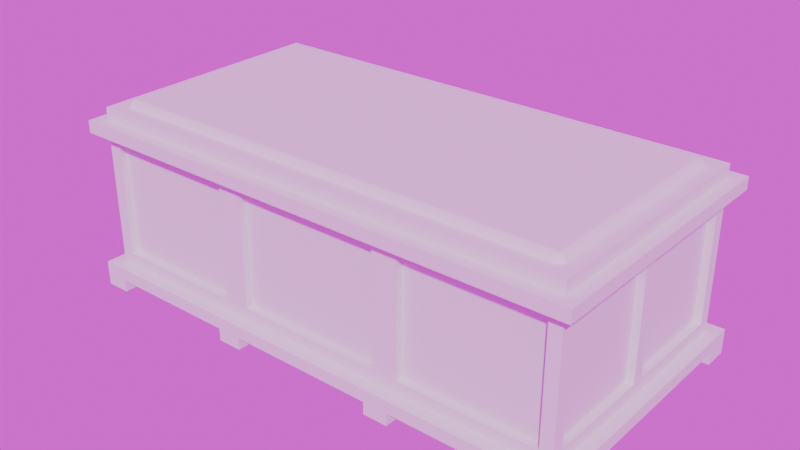 # Source: Props_Furniture_StudyRoom_Rich.blend  (saved by Blender 4.3.34; exported with 4.5.12 LTS)
import bpy
from mathutils import Matrix  # noqa: F401  (used for matrix-valued properties, if any)

bpy.ops.wm.read_factory_settings(use_empty=True)
scene = bpy.context.scene
scene.name = 'Scene'

# ---- images (referenced by path relative to the original .blend; pixels are not part of the script)
import os
ASSET_DIR = os.environ.get("B2B_ASSET_DIR", "")  # directory of the original .blend (textures are referenced by path, not embedded)
HERE = os.path.dirname(os.path.abspath(__file__))  # packed textures are extracted next to this script under _unpacked/

def load_image(name, relpath, width, height, colorspace="sRGB"):
    """Load a texture the original file referenced (path relative to the .blend, or extracted next to this script)."""
    p = next((c for c in (os.path.join(HERE, relpath), os.path.join(ASSET_DIR, relpath)) if relpath and os.path.exists(c)), "")
    if p:
        img = bpy.data.images.load(p, check_existing=True)
        img.name = name
    else:  # same state as the original file: an image datablock whose file is absent (Cycles renders it pink)
        img = bpy.data.images.new(name, width, height)
        img.source = "FILE"
        img.filepath = "//" + (relpath or name)
    img.colorspace_settings.name = colorspace
    return img
img_forest_exr = load_image('forest.exr', 'forest.exr', 1024, 1024, 'Linear Rec.709')

# ---- world
world_world = bpy.data.worlds.new('World'); scene.world = world_world
world_world.use_nodes = True; world_world.node_tree.nodes.clear()
_N = world_world.node_tree.nodes; _L = world_world.node_tree.links
n0 = _N.new('ShaderNodeOutputWorld'); n0.name = 'World Output'; n0.location = (300, 300)
n1 = _N.new('ShaderNodeBackground'); n1.name = 'Background'; n1.location = (10, 300)
n2 = _N.new('ShaderNodeTexEnvironment'); n2.name = 'Environment Texture'; n2.location = (-270, 260)
n2.image = img_forest_exr
n3 = _N.new('ShaderNodeMapping'); n3.name = 'Mapping'; n3.location = (-450, 260)
n4 = _N.new('ShaderNodeTexCoord'); n4.name = 'Texture Coordinate'; n4.location = (-630, 260)
_L.new(n1.outputs[0], n0.inputs[0])
_L.new(n2.outputs[0], n1.inputs[0])
_L.new(n3.outputs[0], n2.inputs[0])
_L.new(n4.outputs[0], n3.inputs[0])
n0.is_active_output = True
world_world.color = (0.05088, 0.05088, 0.05088)
world_world.use_sun_shadow = False
world_world.sun_shadow_jitter_overblur = 0.0

# ---- meshes
me_prop_furniture_studyroom_rich_table = bpy.data.meshes.new('Prop_Furniture_StudyRoom_Rich_Table')
me_prop_furniture_studyroom_rich_table.from_pydata([(0.0, 0.45, 0.75), (0.4, -0.3, 0.6), (0.4, 0.5, 0.6), (0.0, -0.3, 0.6), (0.0, 0.5, 0.6), (0.0, -0.55, 0.05), (0.4, 0.5, 0.1), (1.0, 0.5, 0.1), (1.0, -0.5, 0.1), (0.0, -0.55, 0.1), (1.0, 0.5, 0.65), (1.0, -0.5, 0.65), (0.45, 0.5, 0.35), (0.95, 0.5, 0.35), (0.45, 0.5, 0.4), (0.95, 0.5, 0.4), (0.95, 0.5, 0.6), (0.45, 0.5, 0.6), (0.95, 0.5, -5.96e-08), (0.45, 0.5, -5.96e-08), (0.45, 0.5, 0.15), (0.95, 0.5, 0.15), (0.45, 0.1, 0.6), (0.95, 0.1, 0.6), (0.45, 0.1, 0.4), (0.95, 0.1, 0.4), (0.45, 0.1, 0.35), (0.95, 0.1, 0.35), (0.45, 0.1, 0.15), (0.95, 0.1, 0.15), (0.0, -0.5, 0.6), (0.0, -0.3, 0.1), (0.4, -0.3, 0.1), (0.35, -0.25, -5.96e-08), (0.0, -0.25, -5.96e-08), (0.35, 0.55, -5.96e-08), (1.05, 0.55, -5.96e-08), (1.05, -0.55, -5.96e-08), (0.0, -0.45, 0.75), (1.05, 0.55, 0.1), (1.05, -0.55, 0.1), (0.35, -0.25, 0.1), (0.0, -0.5, 0.15), (0.95, 0.55, 0.05), (0.45, 0.55, 0.05), (0.45, 0.55, -5.96e-08), (0.95, 0.55, -5.96e-08), (0.45, 0.55, 0.1), (0.35, 0.55, 0.1), (0.0, -0.5, 0.1), (0.0, -0.25, 0.1), (1.05, -0.45, -5.96e-08), (1.05, 0.45, -5.96e-08), (1.0, 0.45, 0.15), (1.0, 0.45, 0.6), (1.0, -0.45, 0.15), (1.0, -0.45, 0.6), (1.0, 0.45, -5.96e-08), (1.0, -0.45, -5.96e-08), (1.05, -0.45, 0.05), (1.05, 0.45, 0.05), (0.95, -0.5, 0.15), (0.95, -0.5, -5.96e-08), (0.95, -0.5, 0.6), (0.95, -0.55, -5.96e-08), (0.95, -0.55, 0.05), (0.4, -0.55, 0.05), (0.4, -0.55, -5.96e-08), (0.4, -0.5, 0.15), (0.4, -0.5, 0.1), (0.4, -0.5, 0.6), (0.4, -0.5, -5.96e-08), (0.4, -0.55, 0.1), (0.3, -0.55, 0.05), (0.3, -0.55, -5.96e-08), (0.3, -0.5, 0.15), (0.3, -0.5, 0.1), (0.3, -0.5, 0.6), (0.3, -0.5, -5.96e-08), (0.3, -0.55, 0.1), (0.0, -0.5, -5.96e-08), (0.0, -0.5, 0.05), (0.95, 0.5, 0.05), (0.45, 0.5, 0.05), (1.0, 0.45, 0.05), (1.0, -0.45, 0.05), (0.95, -0.5, 0.05), (0.4, -0.5, 0.05), (0.3, -0.5, 0.05), (1.0, -0.025, 0.15), (1.0, 0.025, 0.15), (1.0, -0.025, 0.6), (1.0, 0.025, 0.6), (0.0, 0.5, 0.7), (0.0, 0.5, 0.65), (1.0, 0.5, 0.7), (1.0, -0.5, 0.7), (0.0, -0.5, 0.65), (0.0, -0.5, 0.7), (0.0, 0.55, 0.7), (0.0, 0.55, 0.65), (1.05, 0.55, 0.65), (1.05, 0.55, 0.7), (1.05, -0.55, 0.65), (1.05, -0.55, 0.7), (0.0, -0.55, 0.65), (0.0, -0.55, 0.7), (0.0, -0.47, 0.15), (0.3, -0.47, 0.15), (0.97, -0.45, 0.15), (0.97, 0.45, 0.15), (0.97, -0.45, 0.6), (0.97, 0.45, 0.6), (0.0, -0.47, 0.6), (0.4, -0.47, 0.6), (0.95, -0.47, 0.6), (0.95, -0.47, 0.15), (0.4, -0.47, 0.15), (0.3, -0.47, 0.6), (0.97, 0.025, 0.6), (0.97, -0.025, 0.6), (0.97, 0.025, 0.15), (0.97, -0.025, 0.15), (0.0, 0.5, 0.75), (1.0, 0.5, 0.75), (1.0, -0.5, 0.75), (0.0, -0.5, 0.75), (0.92, -0.45, 0.75), (0.9412, -0.4412, 0.75), (0.92, 0.45, 0.75), (0.9412, 0.4412, 0.75), (0.0, 0.42, 0.78), (0.0, 0.4412, 0.7712), (0.0, -0.42, 0.78), (0.0, -0.4412, 0.7712), (0.92, 0.42, 0.78), (0.95, 0.42, 0.75), (0.92, 0.4412, 0.7712), (0.9373, 0.4373, 0.7673), (0.9412, 0.42, 0.7712), (0.95, -0.42, 0.75), (0.92, -0.42, 0.78), (0.9412, -0.42, 0.7712), (0.9373, -0.4373, 0.7673), (0.92, -0.4412, 0.7712)], [], [(3, 4, 2, 1), (2, 14, 12, 6), (6, 7, 39, 47), (6, 47, 48), (1, 32, 31, 3), (1, 2, 6, 32), (47, 44, 48), (2, 17, 14), (10, 54, 53, 7), (10, 17, 2, 94), (6, 12, 20), (7, 21, 13), (78, 71, 67, 74), (31, 32, 41, 50), (62, 58, 51, 64), (65, 64, 37, 40), (64, 51, 37), (35, 19, 33), (32, 6, 48, 41), (10, 16, 17), (14, 24, 25, 15), (13, 12, 14, 15), (17, 22, 24, 14), (25, 24, 22, 23), (29, 28, 26, 27), (21, 29, 27, 13), (13, 27, 26, 12), (15, 25, 23, 16), (12, 26, 28, 20), (16, 23, 22, 17), (20, 28, 29, 21), (20, 21, 7, 6), (50, 41, 33, 34), (45, 19, 35), (44, 45, 35, 48), (48, 35, 33, 41), (46, 52, 57, 18), (47, 39, 43, 44), (39, 36, 46, 43), (8, 55, 56, 11), (40, 37, 51, 59), (10, 7, 13, 15), (18, 57, 58, 62), (7, 53, 90), (110, 53, 54, 112), (11, 56, 91), (60, 52, 36, 39), (63, 61, 8, 11), (73, 79, 9, 5), (11, 70, 63), (77, 118, 108, 75), (55, 109, 111, 56), (69, 72, 40, 8), (76, 75, 42, 49), (8, 61, 68, 69), (76, 79, 72, 69), (36, 52, 46), (77, 75, 68, 70), (97, 77, 70, 11), (65, 40, 72, 66), (97, 30, 77), (68, 117, 114, 70), (68, 61, 116, 117), (49, 9, 79, 76), (69, 68, 75, 76), (67, 66, 73, 74), (66, 72, 79, 73), (71, 62, 86, 87), (78, 88, 81, 80), (51, 58, 85, 59), (60, 84, 57, 52), (18, 82, 43, 46), (19, 45, 44, 83), (62, 64, 65, 86), (67, 71, 87, 66), (78, 74, 73, 88), (88, 73, 5, 81), (66, 87, 86, 65), (85, 58, 57, 84), (44, 43, 82, 83), (19, 83, 82, 18), (60, 59, 85, 84), (33, 62, 71), (78, 33, 71), (80, 34, 33, 78), (10, 92, 54), (10, 101, 103, 11), (8, 89, 55), (33, 19, 18, 62), (96, 95, 124, 125), (92, 91, 89, 90), (40, 59, 60, 39), (89, 8, 7, 90), (8, 40, 39, 7), (92, 10, 11, 91), (96, 104, 102, 95), (98, 96, 125, 126), (95, 93, 123, 124), (98, 106, 104, 96), (4, 94, 2), (103, 104, 106, 105), (95, 102, 99, 93), (100, 99, 102, 101), (101, 102, 104, 103), (97, 11, 103, 105), (119, 121, 110, 112), (117, 116, 115, 114), (113, 107, 108, 118), (109, 122, 120, 111), (92, 90, 121, 119), (63, 70, 114, 115), (90, 53, 110, 121), (55, 89, 122, 109), (91, 120, 122, 89), (63, 115, 116, 61), (77, 30, 113, 118), (91, 56, 111, 120), (42, 75, 108, 107), (54, 92, 119, 112), (0, 129, 124, 123), (131, 133, 141, 135), (124, 136, 140, 125), (38, 126, 125, 127), (10, 94, 100, 101), (16, 10, 15), (140, 128, 125), (128, 127, 125), (129, 130, 124), (130, 136, 124), (129, 137, 138, 130), (135, 139, 138, 137), (136, 130, 138, 139), (140, 142, 143, 128), (141, 144, 143, 142), (127, 128, 143, 144), (129, 0, 132, 137), (137, 132, 131, 135), (141, 133, 134, 144), (144, 134, 38, 127), (135, 141, 142, 139), (139, 142, 140, 136)])
me_prop_furniture_studyroom_rich_table.polygons.foreach_set('use_smooth', [True] * 141)
_k = set([(0, 129), (1, 2), (1, 3), (1, 32), (2, 4), (2, 6), (5, 73), (6, 7), (6, 32), (7, 8), (7, 10), (8, 11), (8, 69), (9, 79), (10, 11), (10, 94), (11, 97), (12, 13), (12, 20), (12, 26), (13, 21), (13, 27), (14, 15), (14, 17), (14, 24), (15, 16), (15, 25), (16, 17), (16, 23), (17, 22), (18, 19), (18, 46), (18, 82), (19, 45), (19, 83), (20, 21), (20, 28), (21, 29), (22, 23), (22, 24), (23, 25), (24, 25), (26, 27), (26, 28), (27, 29), (28, 29), (30, 77), (31, 32), (33, 34), (33, 35), (33, 41), (35, 45), (35, 48), (36, 39), (36, 46), (36, 52), (37, 40), (37, 51), (37, 64), (38, 127), (39, 40), (39, 47), (40, 72), (41, 48), (41, 50), (42, 75), (43, 44), (43, 46), (43, 82), (44, 45), (44, 83), (47, 48), (49, 76), (51, 58), (51, 59), (52, 57), (52, 60), (53, 54), (53, 90), (53, 110), (54, 92), (54, 112), (55, 56), (55, 89), (55, 109), (56, 91), (56, 111), (57, 58), (57, 84), (58, 85), (59, 60), (59, 85), (60, 84), (61, 63), (61, 68), (61, 116), (62, 64), (62, 71), (62, 86), (63, 70), (63, 115), (64, 65), (65, 66), (65, 86), (66, 67), (66, 87), (67, 71), (67, 74), (68, 70), (68, 117), (69, 76), (70, 114), (71, 87), (72, 79), (73, 74), (73, 88), (74, 78), (75, 77), (75, 108), (77, 118), (78, 80), (78, 88), (81, 88), (82, 83), (84, 85), (86, 87), (89, 91), (89, 122), (90, 92), (90, 121), (91, 120), (92, 119), (93, 95), (95, 96), (95, 124), (96, 98), (96, 125), (99, 102), (100, 101), (101, 102), (101, 103), (102, 104), (103, 104), (103, 105), (104, 106), (107, 108), (108, 118), (109, 111), (109, 122), (110, 112), (110, 121), (111, 120), (112, 119), (113, 118), (114, 115), (114, 117), (115, 116), (116, 117), (119, 121), (120, 122), (123, 124), (124, 125), (125, 126), (127, 128), (128, 140), (129, 130), (130, 136), (136, 140)])
me_prop_furniture_studyroom_rich_table.attributes.new('sharp_edge', 'BOOLEAN', 'EDGE').data.foreach_set('value', [ (min(e.vertices), max(e.vertices)) in _k for e in me_prop_furniture_studyroom_rich_table.edges])
_uv = me_prop_furniture_studyroom_rich_table.uv_layers.new(name='UVMap')
_uv.uv.foreach_set('vector', [0.5, 0.0, 0.5, 1.0, 1.0, 1.0, 1.0, 0.0, 1.0, 1.0, 1.0, 1.0, 1.0, 1.0, 1.0, 1.0, 1.0, 1.0, 1.0, 1.0, 1.0, 1.0, 1.0, 1.0, 1.0, 1.0, 1.0, 1.0, 1.0, 1.0, 1.0, 0.0, 1.0, 0.0, 0.5, 0.0, 0.5, 0.0, 1.0, 0.0, 1.0, 1.0, 1.0, 1.0, 1.0, 0.0, 1.0, 1.0, 1.0, 1.0, 1.0, 1.0, 1.0, 1.0, 1.0, 1.0, 1.0, 1.0, 1.0, 1.0, 1.0, 0.95, 1.0, 0.95, 1.0, 1.0, 0.9236, 1.0, 1.0, 1.0, 1.0, 1.0, 0.9167, 1.0, 1.0, 1.0, 1.0, 1.0, 1.0, 1.0, 1.0, 1.0, 1.0, 1.0, 1.0, 1.0, 0.0, 0.0, 0.0, 0.0, 0.9524, 0.0, 0.9524, 0.0, 0.5, 0.0, 1.0, 0.0, 1.0, 0.0, 0.5, 0.0, 0.0, 0.0, 0.0, 0.0, 1.0, 0.09091, 0.9524, 0.0, 0.9524, 0.0, 0.9524, 0.0, 1.0, 0.0, 1.0, 0.0, 0.9524, 0.0, 1.0, 0.09091, 1.0, 0.0, 1.0, 1.0, 0.0, 0.0, 1.0, 0.0, 1.0, 0.0, 1.0, 1.0, 1.0, 1.0, 1.0, 0.0, 0.9931, 1.0, 1.0, 1.0, 1.0, 1.0, 1.0, 1.0, 1.0, 1.0, 1.0, 1.0, 1.0, 1.0, 1.0, 1.0, 1.0, 1.0, 1.0, 1.0, 1.0, 1.0, 1.0, 1.0, 1.0, 1.0, 1.0, 1.0, 1.0, 1.0, 1.0, 1.0, 1.0, 1.0, 1.0, 1.0, 1.0, 1.0, 1.0, 1.0, 1.0, 1.0, 1.0, 1.0, 1.0, 1.0, 1.0, 1.0, 1.0, 1.0, 1.0, 1.0, 1.0, 1.0, 1.0, 1.0, 1.0, 1.0, 1.0, 1.0, 1.0, 1.0, 1.0, 1.0, 1.0, 1.0, 1.0, 1.0, 1.0, 1.0, 1.0, 1.0, 1.0, 1.0, 1.0, 1.0, 1.0, 1.0, 1.0, 1.0, 1.0, 1.0, 1.0, 1.0, 1.0, 1.0, 1.0, 1.0, 1.0, 1.0, 1.0, 1.0, 1.0, 1.0, 1.0, 1.0, 1.0, 1.0, 1.0, 1.0, 1.0, 1.0, 0.5, 0.0, 1.0, 0.0, 1.0, 0.0, 0.5, 0.0, 1.0, 1.0, 0.0, 0.0, 1.0, 1.0, 1.0, 1.0, 1.0, 1.0, 1.0, 1.0, 1.0, 1.0, 1.0, 1.0, 1.0, 1.0, 1.0, 0.0, 1.0, 0.0, 1.0, 1.0, 1.0, 0.9091, 0.0, 0.0, 0.0, 0.0, 1.0, 1.0, 1.0, 1.0, 1.0, 1.0, 1.0, 1.0, 1.0, 1.0, 1.0, 1.0, 1.0, 1.0, 1.0, 1.0, 1.0, 0.0, 1.0, 0.05, 1.0, 0.05, 1.0, 0.0, 1.0, 0.0, 1.0, 0.0, 1.0, 0.09091, 1.0, 0.09091, 1.0, 1.0, 1.0, 1.0, 1.0, 1.0, 1.0, 1.0, 0.0, 0.0, 0.0, 0.0, 0.0, 0.0, 0.0, 0.0, 1.0, 0.95, 1.0, 0.95, 1.0, 0.525, 1.0, 0.95, 1.0, 0.95, 1.0, 0.95, 1.0, 0.95, 1.0, 0.05, 1.0, 0.05, 1.0, 0.475, 1.0, 0.9091, 1.0, 0.9091, 1.0, 1.0, 1.0, 1.0, 0.975, 0.0, 0.975, 0.0, 1.0, 0.0, 1.0, 0.0, 0.9524, 0.0, 0.9524, 0.0, 0.9524, 0.0, 0.9524, 0.0, 0.975, 0.0, 0.975, 0.0, 0.975, 0.0, 0.975, 0.0, 0.975, 0.0, 0.975, 0.0, 0.975, 0.0, 1.0, 0.05, 1.0, 0.05, 1.0, 0.05, 1.0, 0.05, 0.975, 0.0, 0.9524, 0.0, 0.9524, 0.0, 0.975, 0.0, 0.975, 0.0, 0.975, 0.0, 0.975, 0.0, 0.975, 0.0, 0.975, 0.0, 0.975, 0.0, 0.975, 0.0, 0.975, 0.0, 0.975, 0.0, 0.9524, 0.0, 0.9524, 0.0, 0.975, 0.0, 1.0, 1.0, 1.0, 0.9091, 1.0, 1.0, 0.975, 0.0, 0.975, 0.0, 0.975, 0.0, 0.975, 0.0, 0.975, 0.0, 0.975, 0.0, 0.975, 0.0, 0.975, 0.0, 0.9524, 0.0, 0.9524, 0.0, 0.9524, 0.0, 0.9524, 0.0, 0.975, 0.0, 0.975, 0.0, 0.975, 0.0, 0.975, 0.0, 0.975, 0.0, 0.975, 0.0, 0.975, 0.0, 0.975, 0.0, 0.975, 0.0, 0.975, 0.0, 0.975, 0.0, 0.975, 0.0, 0.9524, 0.0, 0.9524, 0.0, 0.975, 0.0, 0.975, 0.0, 0.975, 0.0, 0.975, 0.0, 0.975, 0.0, 0.9524, 0.0, 0.9524, 0.0, 0.9524, 0.0, 0.9524, 0.0, 0.9524, 0.0, 0.9524, 0.0, 0.9524, 0.0, 0.9524, 0.0, 0.0, 0.0, 0.0, 0.0, 0.0, 0.0, 0.0, 0.0, 0.0, 0.0, 0.0, 0.0, 0.0, 0.0, 0.0, 0.0, 0.0, 0.0, 0.0, 0.0, 0.0, 0.0, 1.0, 0.09091, 1.0, 0.9091, 0.0, 0.0, 0.0, 0.0, 0.0, 0.0, 0.0, 0.0, 0.0, 0.0, 1.0, 1.0, 1.0, 1.0, 0.0, 0.0, 1.0, 1.0, 1.0, 1.0, 0.0, 0.0, 0.0, 0.0, 0.9524, 0.0, 0.9524, 0.0, 0.0, 0.0, 0.0, 0.0, 0.0, 0.0, 0.0, 0.0, 0.9524, 0.0, 0.0, 0.0, 0.9524, 0.0, 0.9524, 0.0, 0.0, 0.0, 0.0, 0.0, 0.9524, 0.0, 0.9524, 0.0, 0.0, 0.0, 0.9524, 0.0, 0.0, 0.0, 0.0, 0.0, 0.9524, 0.0, 0.0, 0.0, 0.0, 0.0, 0.0, 0.0, 0.0, 0.0, 1.0, 1.0, 1.0, 1.0, 0.0, 0.0, 0.0, 0.0, 0.0, 0.0, 0.0, 0.0, 0.0, 0.0, 0.0, 0.0, 1.0, 0.9091, 1.0, 0.09091, 0.0, 0.0, 0.0, 0.0, 1.0, 0.0, 0.0, 0.0, 0.0, 0.0, 0.0, 0.0, 1.0, 0.0, 0.0, 0.0, 0.0, 0.0, 0.5, 0.0, 1.0, 0.0, 0.0, 0.0, 1.0, 0.525, 1.0, 0.525, 1.0, 0.95, 1.0, 0.95, 1.0, 0.95, 1.0, 0.05, 1.0, 0.475, 1.0, 0.475, 1.0, 0.475, 1.0, 0.05, 1.0, 0.0, 0.0, 0.0, 0.0, 0.0, 0.0, 0.0, 1.0, 0.05, 1.0, 0.95, 1.0, 0.95, 1.0, 0.05, 1.0, 0.525, 1.0, 0.475, 1.0, 0.475, 1.0, 0.525, 1.0, 0.09091, 1.0, 0.09091, 1.0, 0.9091, 1.0, 0.9091, 1.0, 0.475, 1.0, 0.475, 1.0, 0.525, 1.0, 0.525, 1.0, 0.05, 1.0, 0.09091, 1.0, 0.9091, 1.0, 0.525, 1.0, 0.525, 1.0, 0.525, 1.0, 0.475, 1.0, 0.475, 1.0, 0.05, 1.0, 0.05, 1.0, 0.95, 1.0, 0.95, 0.975, 0.0, 0.975, 0.0, 0.975, 0.0, 0.975, 0.0, 0.9861, 1.0, 0.5, 1.0, 0.5, 1.0, 0.9792, 1.0, 0.975, 0.0, 0.975, 0.0, 0.975, 0.0, 0.975, 0.0, 0.5, 1.0, 0.9167, 1.0, 1.0, 1.0, 0.975, 0.0, 0.975, 0.0, 0.975, 0.0, 0.975, 0.0, 0.9861, 1.0, 0.9861, 1.0, 0.5, 1.0, 0.5, 1.0, 0.5, 1.0, 0.5, 1.0, 0.9861, 1.0, 0.9931, 1.0, 1.0, 0.95, 1.0, 0.95, 1.0, 0.05, 1.0, 0.05, 0.975, 0.0, 0.975, 0.0, 0.975, 0.0, 0.975, 0.0, 1.0, 0.525, 1.0, 0.525, 1.0, 0.95, 1.0, 0.95, 0.975, 0.0, 0.975, 0.0, 0.975, 0.0, 0.975, 0.0, 0.975, 0.0, 0.975, 0.0, 0.975, 0.0, 0.975, 0.0, 1.0, 0.05, 1.0, 0.475, 1.0, 0.475, 1.0, 0.05, 1.0, 0.525, 1.0, 0.525, 1.0, 0.525, 1.0, 0.525, 0.975, 0.0, 0.975, 0.0, 0.975, 0.0, 0.975, 0.0, 1.0, 0.525, 1.0, 0.95, 1.0, 0.95, 1.0, 0.525, 1.0, 0.05, 1.0, 0.475, 1.0, 0.475, 1.0, 0.05, 1.0, 0.475, 1.0, 0.475, 1.0, 0.475, 1.0, 0.475, 0.975, 0.0, 0.975, 0.0, 0.975, 0.0, 0.975, 0.0, 0.975, 0.0, 0.975, 0.0, 0.975, 0.0, 0.975, 0.0, 1.0, 0.475, 1.0, 0.05, 1.0, 0.05, 1.0, 0.475, 0.975, 0.0, 0.975, 0.0, 0.975, 0.0, 0.975, 0.0, 1.0, 0.95, 1.0, 0.525, 1.0, 0.525, 1.0, 0.95, 0.5238, 0.95, 0.9677, 0.95, 0.9792, 1.0, 0.5, 1.0, 0.538, 0.92, 0.937, 0.08, 0.9815, 0.08, 0.9703, 0.92, 0.9897, 0.95, 0.9822, 0.92, 0.9851, 0.08, 1.0, 0.05, 0.9513, 0.05, 0.975, 0.0, 0.9809, 0.02879, 0.9842, 0.05, 0.9236, 1.0, 0.5, 1.0, 0.5, 1.0, 0.9931, 1.0, 1.0, 1.0, 1.0, 1.0, 1.0, 1.0, 0.9852, 0.05, 0.9849, 0.05, 0.9809, 0.02879, 0.9849, 0.05, 0.9842, 0.05, 0.9809, 0.02879, 0.9677, 0.95, 0.9779, 0.95, 0.9809, 0.9712, 0.9779, 0.95, 0.9821, 0.95, 0.9809, 0.9712, 0.9677, 0.95, 0.9677, 0.95, 0.9801, 0.9458, 0.9821, 0.95, 0.9703, 0.92, 0.9822, 0.92, 0.9801, 0.9458, 0.9677, 0.95, 0.9822, 0.92, 0.9821, 0.95, 0.9801, 0.9458, 0.9822, 0.92, 0.9851, 0.08, 0.9851, 0.08, 0.9851, 0.05423, 0.9852, 0.05, 0.9815, 0.08, 0.9842, 0.05, 0.9851, 0.05423, 0.9851, 0.08, 0.9842, 0.05, 0.9852, 0.05, 0.9851, 0.05423, 0.9842, 0.05, 0.9677, 0.95, 0.5238, 0.95, 0.5238, 0.95, 0.9677, 0.95, 0.9677, 0.95, 0.5238, 0.95, 0.538, 0.92, 0.9703, 0.92, 0.9815, 0.08, 0.937, 0.08, 0.9513, 0.05, 0.9842, 0.05, 0.9842, 0.05, 0.9513, 0.05, 0.9513, 0.05, 0.9842, 0.05, 0.9703, 0.92, 0.9815, 0.08, 0.9851, 0.08, 0.9822, 0.92, 0.9822, 0.92, 0.9851, 0.08, 0.9851, 0.08, 0.9822, 0.92])
me_prop_furniture_studyroom_rich_table.update()

# ---- objects
ob_prop_furniture_studyroom_rich_table = bpy.data.objects.new('Prop_Furniture_StudyRoom_Rich_Table', me_prop_furniture_studyroom_rich_table)

# ---- transforms, parenting, visibility, modifiers, constraints
ob_prop_furniture_studyroom_rich_table.location = (0.0, 0.0, 0.0)
_m = ob_prop_furniture_studyroom_rich_table.modifiers.new('Mirror', 'MIRROR')
_m.use_clip = True
_m = ob_prop_furniture_studyroom_rich_table.modifiers.new('WeightedNormal', 'WEIGHTED_NORMAL')
_m.keep_sharp = True

# ---- collection membership
scene.collection.objects.link(ob_prop_furniture_studyroom_rich_table)

# ---- scene / render settings (as saved in the file)
scene.frame_start = 1; scene.frame_end = 250; scene.frame_set(1)
scene.render.engine = 'BLENDER_EEVEE_NEXT'
scene.eevee.ray_tracing_options.trace_max_roughness = 0.0
bpy.context.view_layer.update()

# ---- added for rendering (the .blend has no active camera and no usable light): camera, sun
cam_auto = bpy.data.cameras.new('AutoCamera')
cam_auto.lens = 50.0
cam_auto.sensor_width = 36.0
cam_auto.clip_end = 1000.0
ob_auto_camera = bpy.data.objects.new('AutoCamera', cam_auto)
scene.collection.objects.link(ob_auto_camera)
ob_auto_camera.location = (2.30906, -2.77087, 2.23725)
ob_auto_camera.rotation_euler = (1.09748, -7.21219e-08, 0.694738)
scene.camera = ob_auto_camera
light_auto_sun = bpy.data.lights.new('AutoSun', 'SUN')
light_auto_sun.energy = 3.0
light_auto_sun.angle = 0.0523599
ob_auto_sun = bpy.data.objects.new('AutoSun', light_auto_sun)
scene.collection.objects.link(ob_auto_sun)
ob_auto_sun.rotation_euler = (0.872665, 0.174533, 0.523599)
bpy.context.view_layer.update()
